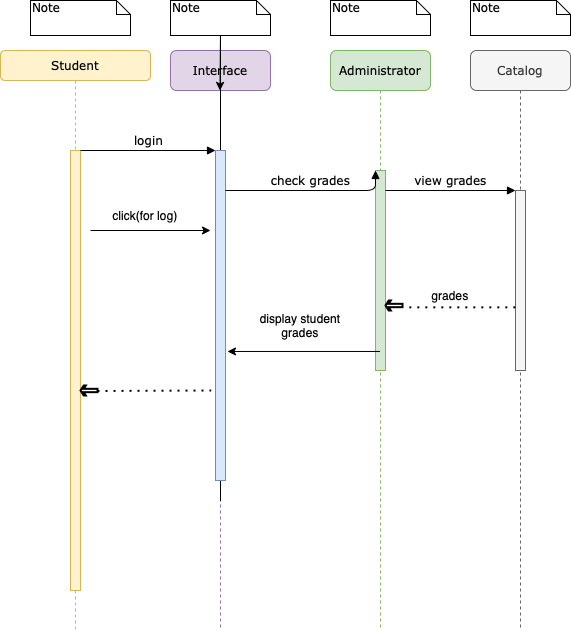

The diagram above was exported from draw.io. Its source (the exported page's mxGraphModel, read from the mxfile embedded in the PNG):
<mxGraphModel dx="1186" dy="706" grid="1" gridSize="10" guides="1" tooltips="1" connect="1" arrows="1" fold="1" page="1" pageScale="1" pageWidth="1100" pageHeight="850" background="none" math="0" shadow="0">
  <root>
    <mxCell id="0" />
    <mxCell id="1" parent="0" />
    <mxCell id="7baba1c4bc27f4b0-2" value="Interface" style="shape=umlLifeline;perimeter=lifelinePerimeter;whiteSpace=wrap;html=1;container=1;collapsible=0;recursiveResize=0;outlineConnect=0;rounded=1;shadow=0;comic=0;labelBackgroundColor=none;strokeWidth=1;fontFamily=Verdana;fontSize=12;align=center;fillColor=#e1d5e7;strokeColor=#9673a6;" parent="1" vertex="1">
      <mxGeometry x="240" y="80" width="100" height="580" as="geometry" />
    </mxCell>
    <mxCell id="Pua48Z14PEVu905qXI7G-8" style="edgeStyle=orthogonalEdgeStyle;rounded=0;orthogonalLoop=1;jettySize=auto;html=1;" parent="7baba1c4bc27f4b0-2" source="7baba1c4bc27f4b0-10" target="7baba1c4bc27f4b0-2" edge="1">
      <mxGeometry relative="1" as="geometry" />
    </mxCell>
    <mxCell id="7baba1c4bc27f4b0-10" value="" style="html=1;points=[];perimeter=orthogonalPerimeter;rounded=0;shadow=0;comic=0;labelBackgroundColor=none;strokeWidth=1;fontFamily=Verdana;fontSize=12;align=center;fillColor=#dae8fc;strokeColor=#6c8ebf;" parent="7baba1c4bc27f4b0-2" vertex="1">
      <mxGeometry x="45" y="100" width="10" height="330" as="geometry" />
    </mxCell>
    <mxCell id="7baba1c4bc27f4b0-3" value="Administrator" style="shape=umlLifeline;perimeter=lifelinePerimeter;whiteSpace=wrap;html=1;container=1;collapsible=0;recursiveResize=0;outlineConnect=0;rounded=1;shadow=0;comic=0;labelBackgroundColor=none;strokeWidth=1;fontFamily=Verdana;fontSize=12;align=center;fillColor=#d5e8d4;strokeColor=#82b366;" parent="1" vertex="1">
      <mxGeometry x="400" y="80" width="100" height="580" as="geometry" />
    </mxCell>
    <mxCell id="7baba1c4bc27f4b0-13" value="" style="html=1;points=[];perimeter=orthogonalPerimeter;rounded=0;shadow=0;comic=0;labelBackgroundColor=none;strokeWidth=1;fontFamily=Verdana;fontSize=12;align=center;fillColor=#d5e8d4;strokeColor=#82b366;" parent="7baba1c4bc27f4b0-3" vertex="1">
      <mxGeometry x="45" y="120" width="10" height="200" as="geometry" />
    </mxCell>
    <mxCell id="7baba1c4bc27f4b0-4" value="Catalog" style="shape=umlLifeline;perimeter=lifelinePerimeter;whiteSpace=wrap;html=1;container=1;collapsible=0;recursiveResize=0;outlineConnect=0;rounded=1;shadow=0;comic=0;labelBackgroundColor=none;strokeWidth=1;fontFamily=Verdana;fontSize=12;align=center;fillColor=#f5f5f5;fontColor=#333333;strokeColor=#666666;" parent="1" vertex="1">
      <mxGeometry x="540" y="80" width="100" height="580" as="geometry" />
    </mxCell>
    <mxCell id="7baba1c4bc27f4b0-8" value="Student" style="shape=umlLifeline;perimeter=lifelinePerimeter;whiteSpace=wrap;html=1;container=1;collapsible=0;recursiveResize=0;outlineConnect=0;rounded=1;shadow=0;comic=0;labelBackgroundColor=none;strokeWidth=1;fontFamily=Verdana;fontSize=12;align=center;size=30;fillColor=#fff2cc;strokeColor=#d6b656;" parent="1" vertex="1">
      <mxGeometry x="70" y="80" width="150" height="580" as="geometry" />
    </mxCell>
    <mxCell id="7baba1c4bc27f4b0-9" value="" style="html=1;points=[];perimeter=orthogonalPerimeter;rounded=0;shadow=0;comic=0;labelBackgroundColor=none;strokeWidth=1;fontFamily=Verdana;fontSize=12;align=center;fillColor=#fff2cc;strokeColor=#d6b656;" parent="7baba1c4bc27f4b0-8" vertex="1">
      <mxGeometry x="70" y="100" width="10" height="440" as="geometry" />
    </mxCell>
    <mxCell id="Pua48Z14PEVu905qXI7G-4" value="click(for log)" style="text;html=1;strokeColor=none;fillColor=none;align=center;verticalAlign=middle;whiteSpace=wrap;rounded=0;" parent="7baba1c4bc27f4b0-8" vertex="1">
      <mxGeometry x="110" y="150" width="70" height="30" as="geometry" />
    </mxCell>
    <mxCell id="7baba1c4bc27f4b0-16" value="" style="html=1;points=[];perimeter=orthogonalPerimeter;rounded=0;shadow=0;comic=0;labelBackgroundColor=none;strokeWidth=1;fontFamily=Verdana;fontSize=12;align=center;fillColor=#f5f5f5;fontColor=#333333;strokeColor=#666666;" parent="1" vertex="1">
      <mxGeometry x="585" y="220" width="10" height="180" as="geometry" />
    </mxCell>
    <mxCell id="7baba1c4bc27f4b0-17" value="view grades" style="html=1;verticalAlign=bottom;endArrow=block;labelBackgroundColor=none;fontFamily=Verdana;fontSize=12;edgeStyle=elbowEdgeStyle;elbow=vertical;" parent="1" source="7baba1c4bc27f4b0-13" target="7baba1c4bc27f4b0-16" edge="1">
      <mxGeometry relative="1" as="geometry">
        <mxPoint x="510" y="220" as="sourcePoint" />
        <Array as="points">
          <mxPoint x="460" y="220" />
        </Array>
      </mxGeometry>
    </mxCell>
    <mxCell id="7baba1c4bc27f4b0-11" value="login" style="html=1;verticalAlign=bottom;endArrow=block;entryX=0;entryY=0;labelBackgroundColor=none;fontFamily=Verdana;fontSize=12;edgeStyle=elbowEdgeStyle;elbow=vertical;" parent="1" source="7baba1c4bc27f4b0-9" target="7baba1c4bc27f4b0-10" edge="1">
      <mxGeometry relative="1" as="geometry">
        <mxPoint x="220" y="190" as="sourcePoint" />
      </mxGeometry>
    </mxCell>
    <mxCell id="7baba1c4bc27f4b0-14" value="check grades" style="html=1;verticalAlign=bottom;endArrow=block;entryX=0;entryY=0;labelBackgroundColor=none;fontFamily=Verdana;fontSize=12;edgeStyle=elbowEdgeStyle;elbow=vertical;" parent="1" source="7baba1c4bc27f4b0-10" target="7baba1c4bc27f4b0-13" edge="1">
      <mxGeometry relative="1" as="geometry">
        <mxPoint x="370" y="200" as="sourcePoint" />
        <Array as="points">
          <mxPoint x="370" y="220" />
        </Array>
      </mxGeometry>
    </mxCell>
    <mxCell id="7baba1c4bc27f4b0-40" value="Note" style="shape=note;whiteSpace=wrap;html=1;size=14;verticalAlign=top;align=left;spacingTop=-6;rounded=0;shadow=0;comic=0;labelBackgroundColor=none;strokeWidth=1;fontFamily=Verdana;fontSize=12" parent="1" vertex="1">
      <mxGeometry x="100" y="30" width="100" height="35" as="geometry" />
    </mxCell>
    <mxCell id="7baba1c4bc27f4b0-41" value="Note" style="shape=note;whiteSpace=wrap;html=1;size=14;verticalAlign=top;align=left;spacingTop=-6;rounded=0;shadow=0;comic=0;labelBackgroundColor=none;strokeWidth=1;fontFamily=Verdana;fontSize=12" parent="1" vertex="1">
      <mxGeometry x="240" y="30" width="100" height="35" as="geometry" />
    </mxCell>
    <mxCell id="7baba1c4bc27f4b0-42" value="Note" style="shape=note;whiteSpace=wrap;html=1;size=14;verticalAlign=top;align=left;spacingTop=-6;rounded=0;shadow=0;comic=0;labelBackgroundColor=none;strokeWidth=1;fontFamily=Verdana;fontSize=12" parent="1" vertex="1">
      <mxGeometry x="400" y="30" width="100" height="35" as="geometry" />
    </mxCell>
    <mxCell id="7baba1c4bc27f4b0-43" value="Note" style="shape=note;whiteSpace=wrap;html=1;size=14;verticalAlign=top;align=left;spacingTop=-6;rounded=0;shadow=0;comic=0;labelBackgroundColor=none;strokeWidth=1;fontFamily=Verdana;fontSize=12" parent="1" vertex="1">
      <mxGeometry x="540" y="30" width="100" height="35" as="geometry" />
    </mxCell>
    <mxCell id="Pua48Z14PEVu905qXI7G-2" value="" style="endArrow=classic;html=1;rounded=0;" parent="1" edge="1">
      <mxGeometry width="50" height="50" relative="1" as="geometry">
        <mxPoint x="160" y="260" as="sourcePoint" />
        <mxPoint x="280" y="260" as="targetPoint" />
        <Array as="points">
          <mxPoint x="200" y="260" />
        </Array>
      </mxGeometry>
    </mxCell>
    <mxCell id="Pua48Z14PEVu905qXI7G-5" value="" style="endArrow=classic;html=1;rounded=0;entryX=1.2;entryY=0.609;entryDx=0;entryDy=0;entryPerimeter=0;" parent="1" source="7baba1c4bc27f4b0-3" target="7baba1c4bc27f4b0-10" edge="1">
      <mxGeometry width="50" height="50" relative="1" as="geometry">
        <mxPoint x="690" y="410" as="sourcePoint" />
        <mxPoint x="740" y="360" as="targetPoint" />
      </mxGeometry>
    </mxCell>
    <mxCell id="Pua48Z14PEVu905qXI7G-7" value="display student grades" style="text;html=1;strokeColor=none;fillColor=none;align=center;verticalAlign=middle;whiteSpace=wrap;rounded=0;" parent="1" vertex="1">
      <mxGeometry x="310" y="340" width="120" height="30" as="geometry" />
    </mxCell>
    <mxCell id="Pua48Z14PEVu905qXI7G-10" value="" style="endArrow=none;dashed=1;html=1;dashPattern=1 3;strokeWidth=2;rounded=0;exitX=1.4;exitY=0.685;exitDx=0;exitDy=0;exitPerimeter=0;startArrow=none;" parent="1" source="Pua48Z14PEVu905qXI7G-11" target="7baba1c4bc27f4b0-4" edge="1">
      <mxGeometry width="50" height="50" relative="1" as="geometry">
        <mxPoint x="690" y="290" as="sourcePoint" />
        <mxPoint x="740" y="240" as="targetPoint" />
      </mxGeometry>
    </mxCell>
    <mxCell id="Pua48Z14PEVu905qXI7G-11" value="" style="shape=mxgraph.arrows.left_sharp_edged_head_arrow;html=1;verticalLabelPosition=bottom;verticalAlign=top;strokeWidth=2;strokeColor=#000000;" parent="1" vertex="1">
      <mxGeometry x="455" y="330" width="17" height="10" as="geometry" />
    </mxCell>
    <mxCell id="Pua48Z14PEVu905qXI7G-12" value="" style="endArrow=none;dashed=1;html=1;dashPattern=1 3;strokeWidth=2;rounded=0;exitX=1.4;exitY=0.685;exitDx=0;exitDy=0;exitPerimeter=0;" parent="1" source="7baba1c4bc27f4b0-13" target="Pua48Z14PEVu905qXI7G-11" edge="1">
      <mxGeometry width="50" height="50" relative="1" as="geometry">
        <mxPoint x="459" y="337" as="sourcePoint" />
        <mxPoint x="589.5" y="337" as="targetPoint" />
      </mxGeometry>
    </mxCell>
    <mxCell id="Pua48Z14PEVu905qXI7G-13" value="grades" style="text;html=1;strokeColor=none;fillColor=none;align=center;verticalAlign=middle;whiteSpace=wrap;rounded=0;" parent="1" vertex="1">
      <mxGeometry x="490" y="310" width="60" height="30" as="geometry" />
    </mxCell>
    <mxCell id="Pua48Z14PEVu905qXI7G-14" value="" style="endArrow=none;dashed=1;html=1;dashPattern=1 3;strokeWidth=2;rounded=0;exitX=1;exitY=0.548;exitDx=0;exitDy=0;exitPerimeter=0;startArrow=none;" parent="1" source="Pua48Z14PEVu905qXI7G-15" edge="1">
      <mxGeometry width="50" height="50" relative="1" as="geometry">
        <mxPoint x="169.99999999999994" y="419.9999999999999" as="sourcePoint" />
        <mxPoint x="280.7" y="419.9999999999999" as="targetPoint" />
      </mxGeometry>
    </mxCell>
    <mxCell id="Pua48Z14PEVu905qXI7G-15" value="" style="shape=mxgraph.arrows.left_sharp_edged_head_arrow;html=1;verticalLabelPosition=bottom;verticalAlign=top;strokeWidth=2;strokeColor=#000000;" parent="1" vertex="1">
      <mxGeometry x="150" y="415" width="17" height="10" as="geometry" />
    </mxCell>
    <mxCell id="Pua48Z14PEVu905qXI7G-16" value="" style="endArrow=none;dashed=1;html=1;dashPattern=1 3;strokeWidth=2;rounded=0;exitX=1;exitY=0.548;exitDx=0;exitDy=0;exitPerimeter=0;startArrow=none;" parent="1" source="7baba1c4bc27f4b0-9" target="Pua48Z14PEVu905qXI7G-15" edge="1">
      <mxGeometry width="50" height="50" relative="1" as="geometry">
        <mxPoint x="150" y="421.1199999999999" as="sourcePoint" />
        <mxPoint x="280.70000000000005" y="420" as="targetPoint" />
      </mxGeometry>
    </mxCell>
  </root>
</mxGraphModel>